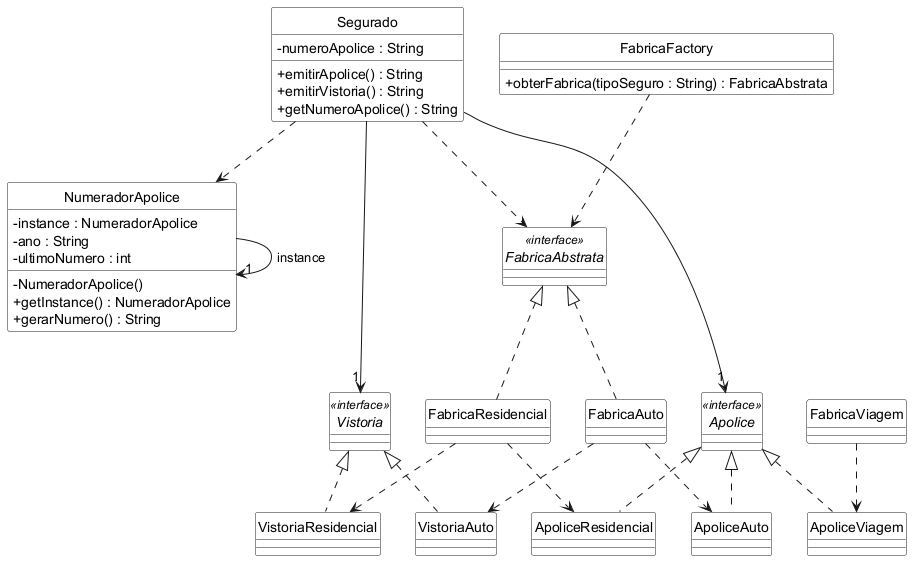

The diagram above was rendered by PlantUML. Its source (embedded in the PNG):
@startuml
skinparam monochrome true
skinparam style strictuml
skinparam classBackgroundColor White
skinparam backgroundColor White
skinparam shadowing false
skinparam classAttributeIconSize 0

class FabricaFactory {
  + obterFabrica(tipoSeguro : String) : FabricaAbstrata
}

class NumeradorApolice {
  - instance : NumeradorApolice
  - ano : String
  - ultimoNumero : int
  - NumeradorApolice()
  + getInstance() : NumeradorApolice
  + gerarNumero() : String
}

class Segurado {
  - numeroApolice : String
  + emitirApolice() : String
  + emitirVistoria() : String
  + getNumeroApolice() : String
}

interface FabricaAbstrata <<interface>> {
}

class FabricaAuto {
}

class FabricaResidencial {
}

class FabricaViagem {
}

interface Apolice <<interface>> {
}

class ApoliceAuto {
}

class ApoliceResidencial {
}

class ApoliceViagem {
}

interface Vistoria <<interface>> {
}

class VistoriaAuto {
}

class VistoriaResidencial {
}

FabricaFactory ..> FabricaAbstrata
Segurado ..> FabricaAbstrata
Segurado ..> NumeradorApolice
Segurado --> "1" Apolice
Segurado --> "1" Vistoria
NumeradorApolice --> "1" NumeradorApolice : instance

FabricaAbstrata <|.. FabricaAuto
FabricaAbstrata <|.. FabricaResidencial

Apolice <|.. ApoliceAuto
Apolice <|.. ApoliceResidencial
Apolice <|.. ApoliceViagem

Vistoria <|.. VistoriaAuto
Vistoria <|.. VistoriaResidencial

FabricaAuto ..> ApoliceAuto
FabricaAuto ..> VistoriaAuto
FabricaResidencial ..> ApoliceResidencial
FabricaResidencial ..> VistoriaResidencial
FabricaViagem ..> ApoliceViagem
@enduml